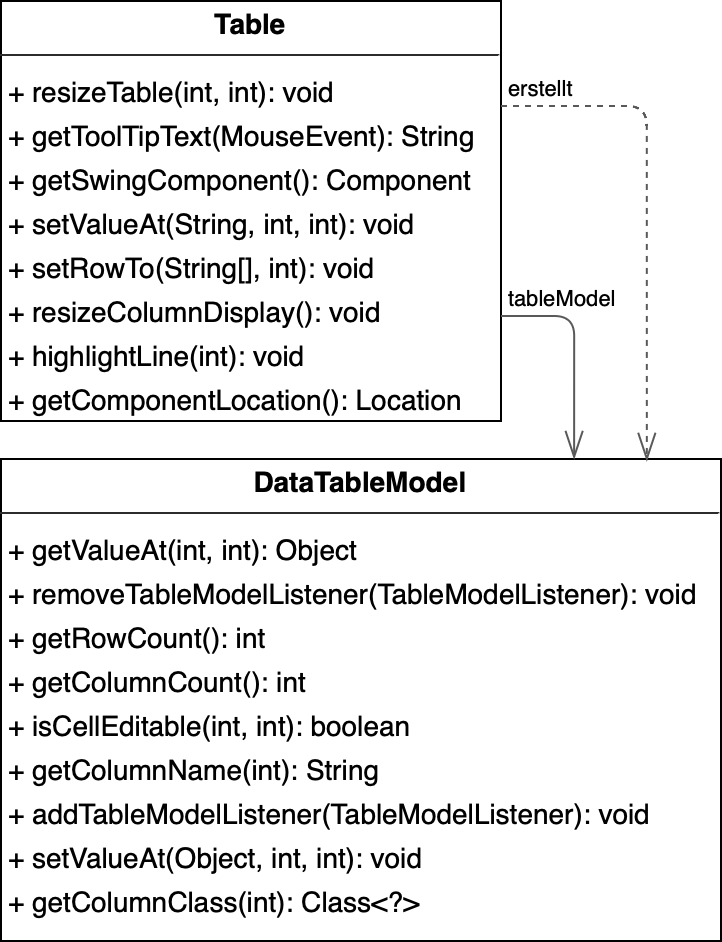

The diagram above was exported from draw.io. Its source (the exported page's mxGraphModel, read from the mxfile embedded in the PNG):
<mxGraphModel dx="1534" dy="733" grid="1" gridSize="10" guides="1" tooltips="1" connect="1" arrows="1" fold="1" page="0" pageScale="1" pageWidth="827" pageHeight="1169" background="none" math="0" shadow="0">
  <root>
    <mxCell id="0" />
    <mxCell id="1" parent="0" />
    <mxCell id="node0" value="&lt;p style=&quot;margin:0px;margin-top:4px;text-align:center;&quot;&gt;&lt;b&gt;DataTableModel&lt;/b&gt;&lt;/p&gt;&lt;hr size=&quot;1&quot;/&gt;&lt;p style=&quot;margin:0 0 0 4px;line-height:1.6;&quot;&gt;+ getValueAt(int, int): Object&lt;br/&gt;+ removeTableModelListener(TableModelListener): void&lt;br/&gt;+ getRowCount(): int&lt;br/&gt;+ getColumnCount(): int&lt;br/&gt;+ isCellEditable(int, int): boolean&lt;br/&gt;+ getColumnName(int): String&lt;br/&gt;+ addTableModelListener(TableModelListener): void&lt;br/&gt;+ setValueAt(Object, int, int): void&lt;br/&gt;+ getColumnClass(int): Class&amp;lt;?&amp;gt;&lt;/p&gt;" style="verticalAlign=top;align=left;overflow=fill;fontSize=14;fontFamily=Helvetica;html=1;rounded=0;shadow=0;comic=0;labelBackgroundColor=none;strokeWidth=1;" parent="1" vertex="1">
      <mxGeometry x="-110" y="509" width="360" height="241" as="geometry" />
    </mxCell>
    <mxCell id="node1" value="&lt;p style=&quot;margin:0px;margin-top:4px;text-align:center;&quot;&gt;&lt;b&gt;Table&lt;/b&gt;&lt;/p&gt;&lt;hr size=&quot;1&quot;/&gt;&lt;p style=&quot;margin:0 0 0 4px;line-height:1.6;&quot;&gt;+ resizeTable(int, int): void&lt;br/&gt;+ getToolTipText(MouseEvent): String&lt;br/&gt;+ getSwingComponent(): Component&lt;br/&gt;+ setValueAt(String, int, int): void&lt;br/&gt;+ setRowTo(String[], int): void&lt;br/&gt;+ resizeColumnDisplay(): void&lt;br/&gt;+ highlightLine(int): void&lt;br/&gt;+ getComponentLocation(): Location&lt;/p&gt;" style="verticalAlign=top;align=left;overflow=fill;fontSize=14;fontFamily=Helvetica;html=1;rounded=0;shadow=0;comic=0;labelBackgroundColor=none;strokeWidth=1;" parent="1" vertex="1">
      <mxGeometry x="-110" y="280" width="250" height="210" as="geometry" />
    </mxCell>
    <mxCell id="edge0" value="" style="html=1;rounded=1;edgeStyle=orthogonalEdgeStyle;dashed=0;startArrow=diamondThinstartSize=12;endArrow=openThin;endSize=12;strokeColor=#595959;exitX=1;exitY=0.75;exitDx=0;exitDy=0;entryX=0.796;entryY=0;entryDx=0;entryDy=0;entryPerimeter=0;" parent="1" source="node1" target="node0" edge="1">
      <mxGeometry width="50" height="50" relative="1" as="geometry">
        <Array as="points" />
      </mxGeometry>
    </mxCell>
    <mxCell id="label5" value="tableModel" style="edgeLabel;resizable=0;html=1;align=left;verticalAlign=top;strokeColor=default;" parent="edge0" vertex="1" connectable="0">
      <mxGeometry x="142" y="416" as="geometry" />
    </mxCell>
    <mxCell id="edge1" value="" style="html=1;rounded=1;edgeStyle=orthogonalEdgeStyle;dashed=1;startArrow=none;endArrow=openThin;endSize=12;strokeColor=#595959;exitX=1;exitY=0.25;exitDx=0;exitDy=0;entryX=0.897;entryY=0.004;entryDx=0;entryDy=0;entryPerimeter=0;" parent="1" source="node1" target="node0" edge="1">
      <mxGeometry width="50" height="50" relative="1" as="geometry">
        <Array as="points" />
      </mxGeometry>
    </mxCell>
    <mxCell id="label8" value="erstellt" style="edgeLabel;resizable=0;html=1;align=left;verticalAlign=top;strokeColor=default;" parent="edge1" vertex="1" connectable="0">
      <mxGeometry x="142" y="311" as="geometry" />
    </mxCell>
    <mxCell id="L3uOMUzaemf8z6DSsFmk-1" style="edgeStyle=orthogonalEdgeStyle;rounded=0;orthogonalLoop=1;jettySize=auto;html=1;exitX=0.5;exitY=1;exitDx=0;exitDy=0;" edge="1" parent="1" source="node1" target="node1">
      <mxGeometry relative="1" as="geometry" />
    </mxCell>
  </root>
</mxGraphModel>